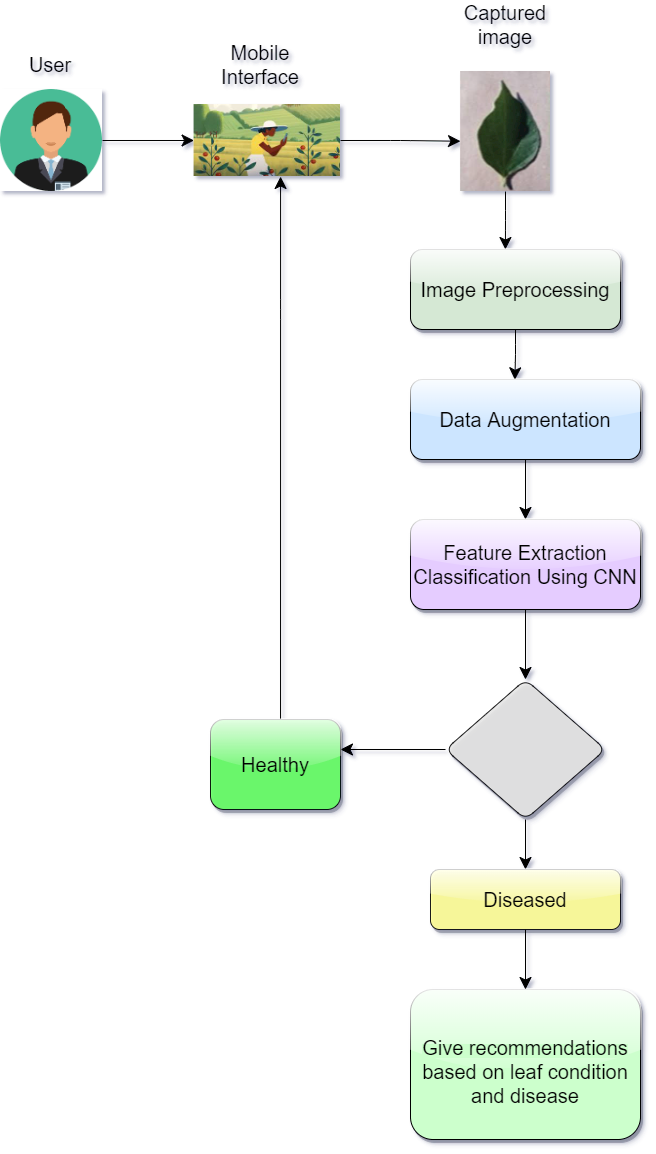

The diagram above was exported from draw.io. Its source (the exported page's mxGraphModel, read from the mxfile embedded in the PNG):
<mxGraphModel dx="1335" dy="2451" grid="1" gridSize="10" guides="1" tooltips="1" connect="1" arrows="1" fold="1" page="1" pageScale="1" pageWidth="900" pageHeight="1600" background="#ffffff" math="0" shadow="1">
  <root>
    <mxCell id="0" />
    <mxCell id="1" parent="0" />
    <mxCell id="lTxuCg0SErmmkBxFA44h-71" style="edgeStyle=orthogonalEdgeStyle;rounded=1;sketch=0;orthogonalLoop=1;jettySize=auto;html=1;entryX=0;entryY=0.5;entryDx=0;entryDy=0;shadow=0;fontSize=20;startSize=13;endSize=10;fillColor=#F5F5F5;" edge="1" parent="1" source="lTxuCg0SErmmkBxFA44h-1" target="lTxuCg0SErmmkBxFA44h-3">
      <mxGeometry relative="1" as="geometry" />
    </mxCell>
    <mxCell id="lTxuCg0SErmmkBxFA44h-1" value="" style="shape=image;verticalLabelPosition=bottom;labelBackgroundColor=default;verticalAlign=top;aspect=fixed;imageAspect=0;image=data:image/png,(base64 omitted: 6716 chars);sketch=0;" vertex="1" parent="1">
      <mxGeometry x="50" y="30" width="102" height="102" as="geometry" />
    </mxCell>
    <mxCell id="lTxuCg0SErmmkBxFA44h-72" style="edgeStyle=orthogonalEdgeStyle;rounded=1;sketch=0;orthogonalLoop=1;jettySize=auto;html=1;exitX=1;exitY=0.5;exitDx=0;exitDy=0;entryX=0;entryY=0.581;entryDx=0;entryDy=0;entryPerimeter=0;shadow=0;fontSize=20;startSize=13;endSize=10;fillColor=#F5F5F5;" edge="1" parent="1" source="lTxuCg0SErmmkBxFA44h-3" target="lTxuCg0SErmmkBxFA44h-4">
      <mxGeometry relative="1" as="geometry" />
    </mxCell>
    <mxCell id="lTxuCg0SErmmkBxFA44h-3" value="" style="shape=image;verticalLabelPosition=bottom;labelBackgroundColor=default;verticalAlign=top;imageAspect=0;image=data:image/jpeg,(base64 omitted: 12424 chars);" vertex="1" parent="1">
      <mxGeometry x="243.57" y="45" width="146.43" height="72" as="geometry" />
    </mxCell>
    <mxCell id="lTxuCg0SErmmkBxFA44h-73" style="edgeStyle=orthogonalEdgeStyle;rounded=1;sketch=0;orthogonalLoop=1;jettySize=auto;html=1;entryX=0.452;entryY=0;entryDx=0;entryDy=0;entryPerimeter=0;shadow=0;fontSize=20;startSize=13;endSize=10;fillColor=#F5F5F5;" edge="1" parent="1" source="lTxuCg0SErmmkBxFA44h-4" target="lTxuCg0SErmmkBxFA44h-5">
      <mxGeometry relative="1" as="geometry" />
    </mxCell>
    <mxCell id="lTxuCg0SErmmkBxFA44h-4" value="" style="shape=image;verticalLabelPosition=bottom;labelBackgroundColor=default;verticalAlign=top;imageAspect=0;image=data:image/jpeg,(base64 omitted: 4708 chars);" vertex="1" parent="1">
      <mxGeometry x="510" y="12" width="90" height="120" as="geometry" />
    </mxCell>
    <mxCell id="lTxuCg0SErmmkBxFA44h-74" style="edgeStyle=orthogonalEdgeStyle;rounded=1;sketch=0;orthogonalLoop=1;jettySize=auto;html=1;exitX=0.5;exitY=1;exitDx=0;exitDy=0;entryX=0.454;entryY=0.004;entryDx=0;entryDy=0;entryPerimeter=0;shadow=0;fontSize=20;startSize=13;endSize=10;fillColor=#F5F5F5;" edge="1" parent="1" source="lTxuCg0SErmmkBxFA44h-5" target="lTxuCg0SErmmkBxFA44h-6">
      <mxGeometry relative="1" as="geometry" />
    </mxCell>
    <mxCell id="lTxuCg0SErmmkBxFA44h-5" value="&lt;font style=&quot;font-size: 20px;&quot;&gt;Image Preprocessing&lt;/font&gt;" style="rounded=1;whiteSpace=wrap;html=1;glass=1;shadow=1;fillColor=#D5E8D4;" vertex="1" parent="1">
      <mxGeometry x="460" y="190" width="210" height="80" as="geometry" />
    </mxCell>
    <mxCell id="lTxuCg0SErmmkBxFA44h-75" value="" style="edgeStyle=orthogonalEdgeStyle;rounded=1;sketch=0;orthogonalLoop=1;jettySize=auto;html=1;shadow=0;fontSize=20;startSize=13;endSize=10;fillColor=#F5F5F5;" edge="1" parent="1" source="lTxuCg0SErmmkBxFA44h-6" target="lTxuCg0SErmmkBxFA44h-7">
      <mxGeometry relative="1" as="geometry" />
    </mxCell>
    <mxCell id="lTxuCg0SErmmkBxFA44h-6" value="&lt;font style=&quot;font-size: 20px;&quot;&gt;Data Augmentation&lt;/font&gt;" style="rounded=1;whiteSpace=wrap;html=1;glass=1;shadow=1;fillColor=#CCE5FF;" vertex="1" parent="1">
      <mxGeometry x="460" y="320" width="230" height="80" as="geometry" />
    </mxCell>
    <mxCell id="lTxuCg0SErmmkBxFA44h-76" value="" style="edgeStyle=orthogonalEdgeStyle;rounded=1;sketch=0;orthogonalLoop=1;jettySize=auto;html=1;shadow=0;fontSize=20;startSize=13;endSize=10;fillColor=#F5F5F5;" edge="1" parent="1" source="lTxuCg0SErmmkBxFA44h-7" target="lTxuCg0SErmmkBxFA44h-68">
      <mxGeometry relative="1" as="geometry" />
    </mxCell>
    <mxCell id="lTxuCg0SErmmkBxFA44h-7" value="&lt;font style=&quot;font-size: 20px;&quot;&gt;Feature Extraction Classification Using CNN&lt;/font&gt;" style="rounded=1;whiteSpace=wrap;html=1;glass=1;shadow=1;fillColor=#E5CCFF;" vertex="1" parent="1">
      <mxGeometry x="460" y="460" width="230" height="90" as="geometry" />
    </mxCell>
    <mxCell id="lTxuCg0SErmmkBxFA44h-11" value="&lt;span style=&quot;background-color: rgb(204, 255, 204);&quot;&gt;&lt;br&gt;&lt;/span&gt;&lt;font style=&quot;&quot;&gt;&lt;span style=&quot;color: rgb(0, 0, 0); font-family: Helvetica; font-style: normal; font-variant-ligatures: normal; font-variant-caps: normal; font-weight: 400; letter-spacing: normal; orphans: 2; text-align: center; text-indent: 0px; text-transform: none; widows: 2; word-spacing: 0px; -webkit-text-stroke-width: 0px; text-decoration-thickness: initial; text-decoration-style: initial; text-decoration-color: initial; float: none; display: inline !important; background-color: rgb(204, 255, 204);&quot;&gt;&lt;font style=&quot;font-size: 20px;&quot;&gt;Give recommendations based on leaf condition and disease&lt;/font&gt;&lt;/span&gt;&lt;br&gt;&lt;/font&gt;" style="rounded=1;whiteSpace=wrap;html=1;glass=1;shadow=1;fillColor=#CCFFCC;" vertex="1" parent="1">
      <mxGeometry x="460" y="930" width="230" height="150" as="geometry" />
    </mxCell>
    <mxCell id="lTxuCg0SErmmkBxFA44h-25" value="User" style="text;html=1;strokeColor=none;fillColor=none;align=center;verticalAlign=middle;whiteSpace=wrap;rounded=0;fontSize=20;" vertex="1" parent="1">
      <mxGeometry x="70" y="-10" width="60" height="30" as="geometry" />
    </mxCell>
    <mxCell id="lTxuCg0SErmmkBxFA44h-26" value="Mobile Interface" style="text;html=1;strokeColor=none;fillColor=none;align=center;verticalAlign=middle;whiteSpace=wrap;rounded=0;fontSize=20;" vertex="1" parent="1">
      <mxGeometry x="280" y="-10" width="60" height="30" as="geometry" />
    </mxCell>
    <mxCell id="lTxuCg0SErmmkBxFA44h-27" value="Captured image" style="text;html=1;strokeColor=none;fillColor=none;align=center;verticalAlign=middle;whiteSpace=wrap;rounded=0;fontSize=20;" vertex="1" parent="1">
      <mxGeometry x="500" y="-50" width="110" height="30" as="geometry" />
    </mxCell>
    <mxCell id="lTxuCg0SErmmkBxFA44h-79" value="" style="edgeStyle=orthogonalEdgeStyle;rounded=1;sketch=0;orthogonalLoop=1;jettySize=auto;html=1;shadow=0;fontSize=20;startSize=13;endSize=10;fillColor=#F5F5F5;" edge="1" parent="1" source="lTxuCg0SErmmkBxFA44h-68">
      <mxGeometry relative="1" as="geometry">
        <mxPoint x="575" y="810" as="targetPoint" />
      </mxGeometry>
    </mxCell>
    <mxCell id="lTxuCg0SErmmkBxFA44h-81" value="" style="edgeStyle=orthogonalEdgeStyle;rounded=1;sketch=0;orthogonalLoop=1;jettySize=auto;html=1;shadow=0;fontSize=20;startSize=13;endSize=10;fillColor=#F5F5F5;" edge="1" parent="1" source="lTxuCg0SErmmkBxFA44h-68">
      <mxGeometry relative="1" as="geometry">
        <mxPoint x="390" y="690" as="targetPoint" />
      </mxGeometry>
    </mxCell>
    <mxCell id="lTxuCg0SErmmkBxFA44h-68" value="" style="rhombus;whiteSpace=wrap;html=1;rounded=1;shadow=1;glass=1;labelBackgroundColor=#CCFFCC;sketch=0;fontSize=14;strokeWidth=1;fillColor=#E6E6E6;opacity=90;" vertex="1" parent="1">
      <mxGeometry x="495" y="620" width="160" height="140" as="geometry" />
    </mxCell>
    <mxCell id="lTxuCg0SErmmkBxFA44h-80" value="" style="edgeStyle=orthogonalEdgeStyle;rounded=1;sketch=0;orthogonalLoop=1;jettySize=auto;html=1;shadow=0;fontSize=20;startSize=13;endSize=10;fillColor=#F5F5F5;" edge="1" parent="1" target="lTxuCg0SErmmkBxFA44h-11">
      <mxGeometry relative="1" as="geometry">
        <mxPoint x="575" y="870" as="sourcePoint" />
      </mxGeometry>
    </mxCell>
    <mxCell id="lTxuCg0SErmmkBxFA44h-84" style="edgeStyle=orthogonalEdgeStyle;rounded=1;sketch=0;orthogonalLoop=1;jettySize=auto;html=1;shadow=0;fontSize=20;startSize=13;endSize=10;fillColor=#F5F5F5;" edge="1" parent="1" target="lTxuCg0SErmmkBxFA44h-3">
      <mxGeometry relative="1" as="geometry">
        <mxPoint x="330" y="470" as="targetPoint" />
        <mxPoint x="330.0434782608695" y="660" as="sourcePoint" />
        <Array as="points">
          <mxPoint x="330" y="250" />
          <mxPoint x="330" y="250" />
        </Array>
      </mxGeometry>
    </mxCell>
    <mxCell id="lTxuCg0SErmmkBxFA44h-85" value="&lt;font color=&quot;#000000&quot;&gt;Diseased&lt;/font&gt;" style="rounded=1;whiteSpace=wrap;html=1;shadow=1;glass=1;labelBackgroundColor=none;sketch=0;fontSize=20;fontColor=#9999FF;strokeWidth=1;fillColor=#FFFF99;opacity=90;" vertex="1" parent="1">
      <mxGeometry x="480" y="810" width="190" height="60" as="geometry" />
    </mxCell>
    <mxCell id="lTxuCg0SErmmkBxFA44h-86" value="Healthy" style="rounded=1;whiteSpace=wrap;html=1;shadow=1;glass=1;labelBackgroundColor=none;sketch=0;fontSize=20;fontColor=#000000;strokeWidth=1;fillColor=#66FF66;opacity=90;" vertex="1" parent="1">
      <mxGeometry x="260" y="660" width="130" height="90" as="geometry" />
    </mxCell>
  </root>
</mxGraphModel>